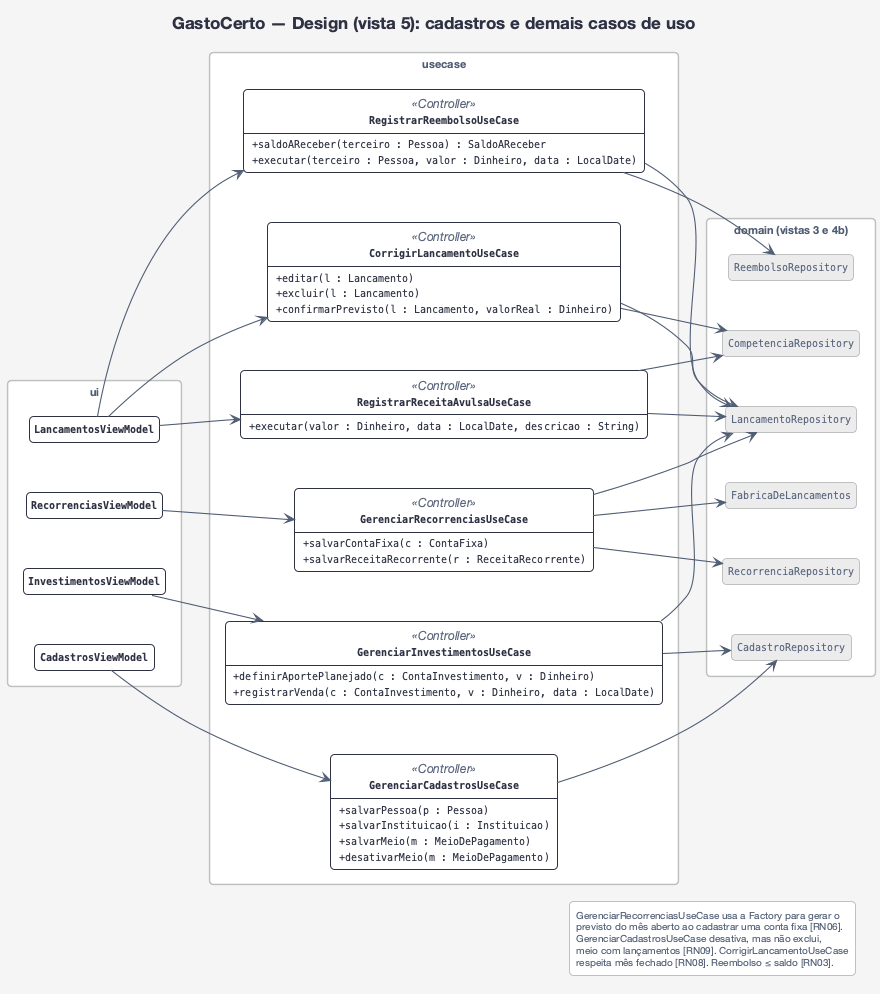

The diagram above was rendered by PlantUML. Its source (embedded in the PNG):
@startuml design-5-cadastros
!include estilo.iuml
hide circle
hide empty members
hide <<ref>> members
hide <<ref>> stereotype
hide <<foco>> stereotype
title GastoCerto — Design (vista 5): cadastros e demais casos de uso
left to right direction

package "ui" {
  class CadastrosViewModel
  class RecorrenciasViewModel
  class InvestimentosViewModel
  class LancamentosViewModel
}
package "usecase" {
  class GerenciarCadastrosUseCase <<Controller>> {
    + salvarPessoa(p : Pessoa)
    + salvarInstituicao(i : Instituicao)
    + salvarMeio(m : MeioDePagamento)
    + desativarMeio(m : MeioDePagamento)
  }
  class GerenciarRecorrenciasUseCase <<Controller>> {
    + salvarContaFixa(c : ContaFixa)
    + salvarReceitaRecorrente(r : ReceitaRecorrente)
  }
  class GerenciarInvestimentosUseCase <<Controller>> {
    + definirAportePlanejado(c : ContaInvestimento, v : Dinheiro)
    + registrarVenda(c : ContaInvestimento, v : Dinheiro, data : LocalDate)
  }
  class RegistrarReceitaAvulsaUseCase <<Controller>> {
    + executar(valor : Dinheiro, data : LocalDate, descricao : String)
  }
  class CorrigirLancamentoUseCase <<Controller>> {
    + editar(l : Lancamento)
    + excluir(l : Lancamento)
    + confirmarPrevisto(l : Lancamento, valorReal : Dinheiro)
  }
  class RegistrarReembolsoUseCase <<Controller>> {
    + saldoAReceber(terceiro : Pessoa) : SaldoAReceber
    + executar(terceiro : Pessoa, valor : Dinheiro, data : LocalDate)
  }
}
package "domain (vistas 3 e 4b)" {
  class CadastroRepository <<ref>>
  class RecorrenciaRepository <<ref>>
  class LancamentoRepository <<ref>>
  class CompetenciaRepository <<ref>>
  class ReembolsoRepository <<ref>>
  class FabricaDeLancamentos <<ref>>
}

CadastrosViewModel --> GerenciarCadastrosUseCase
RecorrenciasViewModel --> GerenciarRecorrenciasUseCase
InvestimentosViewModel --> GerenciarInvestimentosUseCase
LancamentosViewModel --> RegistrarReceitaAvulsaUseCase
LancamentosViewModel --> CorrigirLancamentoUseCase
LancamentosViewModel --> RegistrarReembolsoUseCase
GerenciarCadastrosUseCase --> CadastroRepository
GerenciarRecorrenciasUseCase --> RecorrenciaRepository
GerenciarRecorrenciasUseCase --> FabricaDeLancamentos
GerenciarRecorrenciasUseCase --> LancamentoRepository
GerenciarInvestimentosUseCase --> CadastroRepository
GerenciarInvestimentosUseCase --> LancamentoRepository
RegistrarReceitaAvulsaUseCase --> LancamentoRepository
RegistrarReceitaAvulsaUseCase --> CompetenciaRepository
CorrigirLancamentoUseCase --> LancamentoRepository
CorrigirLancamentoUseCase --> CompetenciaRepository
RegistrarReembolsoUseCase --> LancamentoRepository
RegistrarReembolsoUseCase --> ReembolsoRepository

legend right
  GerenciarRecorrenciasUseCase usa a Factory para gerar o
  previsto do mês aberto ao cadastrar uma conta fixa [RN06].
  GerenciarCadastrosUseCase desativa, mas não exclui,
  meio com lançamentos [RN09]. CorrigirLancamentoUseCase
  respeita mês fechado [RN08]. Reembolso ≤ saldo [RN03].
endlegend
@enduml